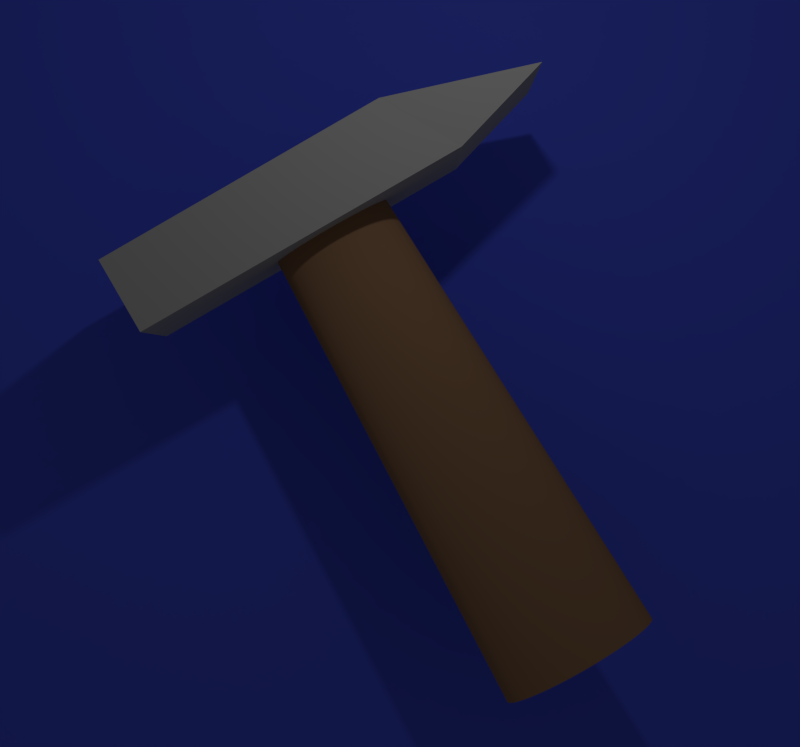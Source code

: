 # Source: tools.blend  (saved by Blender 2.69.0; exported with 4.5.12 LTS)
import bpy
from mathutils import Matrix  # noqa: F401  (used for matrix-valued properties, if any)

bpy.ops.wm.read_factory_settings(use_empty=True)
scene = bpy.context.scene
scene.name = 'Scene'

# ---- collections
col_collection_1 = bpy.data.collections.new('Collection 1'); scene.collection.children.link(col_collection_1)

# ---- materials (node trees are filled in below, after node groups)
mat_hintergrund = bpy.data.materials.new('Hintergrund')
mat_hintergrund.alpha_threshold = 0.0
mat_hintergrund.use_transparent_shadow = False
mat_hintergrund.diffuse_color = (0.0919, 0.1368, 1.0, 1.0)
mat_hintergrund.roughness = 0.5
mat_hintergrund.line_color = (0.0, 0.0, 0.0, 0.75)
mat_metall = bpy.data.materials.new('Metall')
mat_metall.alpha_threshold = 0.0
mat_metall.use_transparent_shadow = False
mat_metall.diffuse_color = (0.4869, 0.4869, 0.4869, 1.0)
mat_metall.roughness = 0.5
mat_metall.specular_intensity = 0.8
mat_metall.line_color = (0.0, 0.0, 0.0, 1.0)
mat_holz = bpy.data.materials.new('Holz')
mat_holz.alpha_threshold = 0.0
mat_holz.use_transparent_shadow = False
mat_holz.diffuse_color = (0.3672, 0.203, 0.1114, 1.0)
mat_holz.roughness = 0.5
mat_holz.specular_intensity = 0.2
mat_holz.line_color = (0.0, 0.0, 0.0, 1.0)

# ---- material node trees

# ---- world
world_world = bpy.data.worlds.new('World'); scene.world = world_world
world_world.color = (0.05088, 0.05088, 0.05088)
world_world.use_sun_shadow = False
world_world.sun_shadow_jitter_overblur = 0.0
world_world.cycles.sampling_method = 'MANUAL'
world_world.cycles.sample_map_resolution = 256

# ---- cameras
cam_camera = bpy.data.cameras.new('Camera')
cam_camera.clip_end = 100.0
cam_camera.lens = 59.34
cam_camera.sensor_width = 32.0
cam_camera.sensor_height = 18.0
cam_camera.ortho_scale = 8.521
cam_camera.dof.focus_distance = 0.0
cam_camera.dof.aperture_fstop = 128.0

# ---- lights
light_lamp = bpy.data.lights.new('Lamp', 'POINT')
light_lamp.transmission_factor = 0.0
light_lamp.cutoff_distance = 30.0
light_lamp.energy = 100.0
light_lamp.shadow_buffer_clip_start = 1.001
light_lamp.shadow_soft_size = 0.1
light_lamp.shadow_maximum_resolution = 0.006
light_lamp.use_absolute_resolution = True
light_lamp.cycles.use_multiple_importance_sampling = False

# ---- meshes
me_plane_001 = bpy.data.meshes.new('Plane.001')
me_plane_001.from_pydata([(1.343, -6.333e-07, -7.056), (-5.585, -1.398e-06, -3.056), (-1.585, -2.904e-07, 3.872), (5.343, 8.019e-07, -0.1282)], [], [(1, 2, 3, 0)])
me_plane_001.materials.append(mat_hintergrund)
me_plane_001.use_remesh_preserve_volume = False
me_plane_001.use_remesh_preserve_attributes = False
me_plane_001.use_mirror_vertex_groups = False
me_plane_001.update()
me_plane = bpy.data.meshes.new('Plane')
me_plane.from_pydata([(1.473, -0.8, -5.19e-08), (-2.08, -0.8, 8.047e-08), (1.473, 0.8, -5.19e-08), (-2.08, 0.8, 8.047e-08), (2.525, -0.9162, 0.301), (-2.08, -0.8, 0.8), (2.525, 0.6838, 0.301), (-2.08, 0.8, 0.8), (1.019, -0.8, 0.8), (1.019, 0.8, 0.8), (1.45e-07, 0.5, -5.0), (-0.04146, 0.4994, -5.0), (-0.08283, 0.4976, -5.0), (-0.124, 0.4946, -5.0), (-0.1649, 0.4904, -5.0), (-0.2053, 0.485, -5.0), (-0.2453, 0.4785, -5.0), (-0.2847, 0.4708, -5.0), (-0.3234, 0.4619, -5.0), (-0.3613, 0.452, -5.0), (-0.3984, 0.441, -5.0), (-0.4344, 0.4289, -5.0), (-0.4695, 0.4157, -5.0), (-0.5034, 0.4016, -5.0), (-0.5361, 0.3865, -5.0), (-0.5675, 0.3705, -5.0), (-0.5975, 0.3536, -5.0), (-0.6261, 0.3358, -5.0), (-0.6532, 0.3172, -5.0), (-0.6787, 0.2978, -5.0), (-0.7026, 0.2778, -5.0), (-0.7248, 0.2571, -5.0), (-0.7453, 0.2357, -5.0), (-0.7639, 0.2138, -5.0), (-0.7807, 0.1913, -5.0), (-0.7956, 0.1684, -5.0), (-0.8087, 0.1451, -5.0), (-0.8197, 0.1215, -5.0), (-0.8288, 0.09755, -5.0), (-0.8359, 0.07337, -5.0), (-0.841, 0.04901, -5.0), (-0.844, 0.02453, -5.0), (-0.845, -2.007e-07, -5.0), (-0.844, -0.02453, -5.0), (-0.841, -0.04901, -5.0), (-0.8359, -0.07337, -5.0), (-0.8288, -0.09755, -5.0), (-0.8197, -0.1215, -5.0), (-0.8087, -0.1451, -5.0), (-0.7956, -0.1684, -5.0), (-0.7807, -0.1913, -5.0), (-0.7639, -0.2138, -5.0), (-0.7453, -0.2357, -5.0), (-0.7248, -0.2571, -5.0), (-0.7026, -0.2778, -5.0), (-0.6787, -0.2978, -5.0), (-0.6532, -0.3172, -5.0), (-0.6261, -0.3358, -5.0), (-0.5975, -0.3536, -5.0), (-0.5675, -0.3705, -5.0), (-0.5361, -0.3865, -5.0), (-0.5034, -0.4016, -5.0), (-0.4695, -0.4157, -5.0), (-0.4344, -0.4289, -5.0), (-0.3984, -0.441, -5.0), (-0.3613, -0.452, -5.0), (-0.3234, -0.4619, -5.0), (-0.2847, -0.4708, -5.0), (-0.2453, -0.4785, -5.0), (-0.2053, -0.485, -5.0), (-0.1649, -0.4904, -5.0), (-0.124, -0.4946, -5.0), (-0.08283, -0.4976, -5.0), (-0.04147, -0.4994, -5.0), (-1.393e-06, -0.5, -5.0), (0.04146, -0.4994, -5.0), (0.08283, -0.4976, -5.0), (0.124, -0.4946, -5.0), (0.1649, -0.4904, -5.0), (0.2053, -0.485, -5.0), (0.2453, -0.4785, -5.0), (0.2847, -0.4708, -5.0), (0.3234, -0.4619, -5.0), (0.3613, -0.452, -5.0), (0.3983, -0.441, -5.0), (0.4344, -0.4289, -5.0), (0.4695, -0.4157, -5.0), (0.5034, -0.4016, -5.0), (0.5361, -0.3865, -5.0), (0.5675, -0.3705, -5.0), (0.5975, -0.3536, -5.0), (0.6261, -0.3358, -5.0), (0.6532, -0.3172, -5.0), (0.6787, -0.2979, -5.0), (0.7026, -0.2778, -5.0), (0.7248, -0.2571, -5.0), (0.7453, -0.2357, -5.0), (0.7639, -0.2138, -5.0), (0.7807, -0.1913, -5.0), (0.7956, -0.1684, -5.0), (0.8087, -0.1451, -5.0), (0.8197, -0.1215, -5.0), (0.8288, -0.09755, -5.0), (0.8359, -0.07337, -5.0), (0.841, -0.04901, -5.0), (0.844, -0.02453, -5.0), (0.845, -7.093e-07, -5.0), (0.844, 0.02453, -5.0), (0.841, 0.04901, -5.0), (0.8359, 0.07336, -5.0), (0.8288, 0.09754, -5.0), (0.8197, 0.1215, -5.0), (0.8087, 0.1451, -5.0), (0.7956, 0.1684, -5.0), (0.7807, 0.1913, -5.0), (0.7639, 0.2138, -5.0), (0.7453, 0.2357, -5.0), (0.7248, 0.2571, -5.0), (0.7026, 0.2778, -5.0), (0.6787, 0.2978, -5.0), (0.6532, 0.3172, -5.0), (0.6261, 0.3358, -5.0), (0.5975, 0.3536, -5.0), (0.5675, 0.3705, -5.0), (0.5361, 0.3865, -5.0), (0.5034, 0.4016, -5.0), (0.4695, 0.4157, -5.0), (0.4344, 0.4289, -5.0), (0.3984, 0.441, -5.0), (0.3613, 0.452, -5.0), (0.3234, 0.4619, -5.0), (0.2847, 0.4708, -5.0), (0.2453, 0.4785, -5.0), (0.2053, 0.485, -5.0), (0.1649, 0.4904, -5.0), (0.124, 0.4946, -5.0), (0.08283, 0.4976, -5.0), (0.04146, 0.4994, -5.0), (-3.999e-09, 0.375, 0.0), (-0.0311, 0.3745, 0.0), (-0.06212, 0.3732, 0.0), (-0.093, 0.3709, 0.0), (-0.1236, 0.3678, 0.0), (-0.154, 0.3638, 0.0), (-0.184, 0.3589, 0.0), (-0.2135, 0.3531, 0.0), (-0.2425, 0.3465, 0.0), (-0.271, 0.339, 0.0), (-0.2988, 0.3307, 0.0), (-0.3258, 0.3216, 0.0), (-0.3521, 0.3118, 0.0), (-0.3775, 0.3012, 0.0), (-0.4021, 0.2899, 0.0), (-0.4256, 0.2779, 0.0), (-0.4482, 0.2652, 0.0), (-0.4696, 0.2518, 0.0), (-0.4899, 0.2379, 0.0), (-0.5091, 0.2234, 0.0), (-0.527, 0.2083, 0.0), (-0.5436, 0.1928, 0.0), (-0.5589, 0.1768, 0.0), (-0.5729, 0.1603, 0.0), (-0.5855, 0.1435, 0.0), (-0.5967, 0.1263, 0.0), (-0.6065, 0.1089, 1.776e-15), (-0.6148, 0.09112, 1.776e-15), (-0.6216, 0.07316, 1.776e-15), (-0.6269, 0.05502, 1.776e-15), (-0.6307, 0.03676, 1.776e-15), (-0.633, 0.0184, 1.776e-15), (-0.6338, -1.505e-07, 1.776e-15), (-0.633, -0.0184, 1.776e-15), (-0.6307, -0.03676, 1.776e-15), (-0.6269, -0.05502, 1.776e-15), (-0.6216, -0.07316, 1.776e-15), (-0.6148, -0.09112, 1.776e-15), (-0.6065, -0.1089, 1.776e-15), (-0.5967, -0.1263, 3.553e-15), (-0.5855, -0.1435, 3.553e-15), (-0.5729, -0.1603, 3.553e-15), (-0.5589, -0.1768, 3.553e-15), (-0.5436, -0.1928, 3.553e-15), (-0.527, -0.2083, 3.553e-15), (-0.5091, -0.2234, 3.553e-15), (-0.4899, -0.2379, 3.553e-15), (-0.4696, -0.2518, 3.553e-15), (-0.4482, -0.2652, 3.553e-15), (-0.4256, -0.2779, 3.553e-15), (-0.4021, -0.2899, 3.553e-15), (-0.3775, -0.3012, 3.553e-15), (-0.3521, -0.3118, 3.553e-15), (-0.3258, -0.3216, 3.553e-15), (-0.2988, -0.3307, 3.553e-15), (-0.271, -0.339, 3.553e-15), (-0.2425, -0.3465, 3.553e-15), (-0.2135, -0.3531, 3.553e-15), (-0.184, -0.3589, 3.553e-15), (-0.154, -0.3638, 3.553e-15), (-0.1236, -0.3678, 3.553e-15), (-0.093, -0.3709, 3.553e-15), (-0.06212, -0.3732, 3.553e-15), (-0.0311, -0.3745, 3.553e-15), (-1.157e-06, -0.375, 3.553e-15), (0.0311, -0.3745, 3.553e-15), (0.06212, -0.3732, 3.553e-15), (0.09299, -0.3709, 3.553e-15), (0.1236, -0.3678, 3.553e-15), (0.154, -0.3638, 3.553e-15), (0.184, -0.3589, 3.553e-15), (0.2135, -0.3531, 3.553e-15), (0.2425, -0.3465, 3.553e-15), (0.271, -0.339, 3.553e-15), (0.2988, -0.3307, 3.553e-15), (0.3258, -0.3216, 3.553e-15), (0.3521, -0.3118, 3.553e-15), (0.3775, -0.3012, 3.553e-15), (0.4021, -0.2899, 3.553e-15), (0.4256, -0.2779, 3.553e-15), (0.4482, -0.2652, 3.553e-15), (0.4696, -0.2518, 3.553e-15), (0.4899, -0.2379, 3.553e-15), (0.5091, -0.2234, 3.553e-15), (0.527, -0.2083, 3.553e-15), (0.5436, -0.1928, 3.553e-15), (0.5589, -0.1768, 3.553e-15), (0.5729, -0.1603, 3.553e-15), (0.5855, -0.1435, 3.553e-15), (0.5967, -0.1263, 3.553e-15), (0.6065, -0.1089, 1.776e-15), (0.6148, -0.09112, 1.776e-15), (0.6216, -0.07316, 1.776e-15), (0.6269, -0.05502, 1.776e-15), (0.6307, -0.03676, 1.776e-15), (0.633, -0.0184, 1.776e-15), (0.6338, -5.32e-07, 1.776e-15), (0.633, 0.0184, 1.776e-15), (0.6307, 0.03676, 1.776e-15), (0.6269, 0.05502, 1.776e-15), (0.6216, 0.07316, 1.776e-15), (0.6148, 0.09112, 1.776e-15), (0.6065, 0.1089, 1.776e-15), (0.5967, 0.1263, 0.0), (0.5855, 0.1435, 0.0), (0.5729, 0.1603, 0.0), (0.5589, 0.1768, 0.0), (0.5436, 0.1928, 0.0), (0.527, 0.2083, 0.0), (0.5091, 0.2234, 0.0), (0.4899, 0.2379, 0.0), (0.4696, 0.2518, 0.0), (0.4482, 0.2652, 0.0), (0.4256, 0.2779, 0.0), (0.4021, 0.2899, 0.0), (0.3775, 0.3012, 0.0), (0.3521, 0.3118, 0.0), (0.3258, 0.3216, 0.0), (0.2988, 0.3307, 0.0), (0.271, 0.339, 0.0), (0.2425, 0.3465, 0.0), (0.2135, 0.3531, 0.0), (0.184, 0.3589, 0.0), (0.154, 0.3638, 0.0), (0.1236, 0.3678, 0.0), (0.09299, 0.3709, 0.0), (0.06212, 0.3732, 0.0), (0.0311, 0.3745, 0.0)], [], [(1, 3, 2, 0), (0, 2, 6, 4), (3, 1, 5, 7), (2, 3, 7, 9, 6), (1, 0, 4, 8, 5), (5, 8, 9, 7), (4, 6, 9, 8), (82, 83, 211, 210), (15, 16, 144, 143), (109, 110, 238, 237), (42, 43, 171, 170), (136, 137, 265, 264), (69, 70, 198, 197), (96, 97, 225, 224), (29, 30, 158, 157), (123, 124, 252, 251), (56, 57, 185, 184), (83, 84, 212, 211), (16, 17, 145, 144), (110, 111, 239, 238), (43, 44, 172, 171), (137, 10, 138, 265), (70, 71, 199, 198), (97, 98, 226, 225), (30, 31, 159, 158), (124, 125, 253, 252), (57, 58, 186, 185), (84, 85, 213, 212), (17, 18, 146, 145), (111, 112, 240, 239), (44, 45, 173, 172), (71, 72, 200, 199), (98, 99, 227, 226), (31, 32, 160, 159), (125, 126, 254, 253), (58, 59, 187, 186), (85, 86, 214, 213), (18, 19, 147, 146), (112, 113, 241, 240), (45, 46, 174, 173), (72, 73, 201, 200), (99, 100, 228, 227), (32, 33, 161, 160), (126, 127, 255, 254), (59, 60, 188, 187), (86, 87, 215, 214), (19, 20, 148, 147), (113, 114, 242, 241), (46, 47, 175, 174), (73, 74, 202, 201), (100, 101, 229, 228), (33, 34, 162, 161), (127, 128, 256, 255), (60, 61, 189, 188), (87, 88, 216, 215), (20, 21, 149, 148), (47, 48, 176, 175), (114, 115, 243, 242), (74, 75, 203, 202), (101, 102, 230, 229), (34, 35, 163, 162), (128, 129, 257, 256), (61, 62, 190, 189), (88, 89, 217, 216), (21, 22, 150, 149), (115, 116, 244, 243), (48, 49, 177, 176), (75, 76, 204, 203), (102, 103, 231, 230), (35, 36, 164, 163), (129, 130, 258, 257), (62, 63, 191, 190), (89, 90, 218, 217), (22, 23, 151, 150), (116, 117, 245, 244), (49, 50, 178, 177), (76, 77, 205, 204), (103, 104, 232, 231), (36, 37, 165, 164), (130, 131, 259, 258), (63, 64, 192, 191), (90, 91, 219, 218), (23, 24, 152, 151), (117, 118, 246, 245), (50, 51, 179, 178), (10, 11, 139, 138), (77, 78, 206, 205), (104, 105, 233, 232), (37, 38, 166, 165), (131, 132, 260, 259), (64, 65, 193, 192), (91, 92, 220, 219), (24, 25, 153, 152), (118, 119, 247, 246), (51, 52, 180, 179), (78, 79, 207, 206), (11, 12, 140, 139), (105, 106, 234, 233), (38, 39, 167, 166), (132, 133, 261, 260), (65, 66, 194, 193), (25, 26, 154, 153), (92, 93, 221, 220), (119, 120, 248, 247), (52, 53, 181, 180), (79, 80, 208, 207), (12, 13, 141, 140), (106, 107, 235, 234), (39, 40, 168, 167), (133, 134, 262, 261), (66, 67, 195, 194), (93, 94, 222, 221), (26, 27, 155, 154), (120, 121, 249, 248), (53, 54, 182, 181), (80, 81, 209, 208), (13, 14, 142, 141), (107, 108, 236, 235), (40, 41, 169, 168), (134, 135, 263, 262), (67, 68, 196, 195), (94, 95, 223, 222), (27, 28, 156, 155), (121, 122, 250, 249), (54, 55, 183, 182), (81, 82, 210, 209), (14, 15, 143, 142), (108, 109, 237, 236), (41, 42, 170, 169), (135, 136, 264, 263), (68, 69, 197, 196), (95, 96, 224, 223), (28, 29, 157, 156), (122, 123, 251, 250), (55, 56, 184, 183), (139, 140, 141, 142, 143, 144, 145, 146, 147, 148, 149, 150, 151, 152, 153, 154, 155, 156, 157, 158, 159, 160, 161, 162, 163, 164, 165, 166, 167, 168, 169, 170, 171, 172, 173, 174, 175, 176, 177, 178, 179, 180, 181, 182, 183, 184, 185, 186, 187, 188, 189, 190, 191, 192, 193, 194, 195, 196, 197, 198, 199, 200, 201, 202, 203, 204, 205, 206, 207, 208, 209, 210, 211, 212, 213, 214, 215, 216, 217, 218, 219, 220, 221, 222, 223, 224, 225, 226, 227, 228, 229, 230, 231, 232, 233, 234, 235, 236, 237, 238, 239, 240, 241, 242, 243, 244, 245, 246, 247, 248, 249, 250, 251, 252, 253, 254, 255, 256, 257, 258, 259, 260, 261, 262, 263, 264, 265, 138), (11, 10, 137, 136, 135, 134, 133, 132, 131, 130, 129, 128, 127, 126, 125, 124, 123, 122, 121, 120, 119, 118, 117, 116, 115, 114, 113, 112, 111, 110, 109, 108, 107, 106, 105, 104, 103, 102, 101, 100, 99, 98, 97, 96, 95, 94, 93, 92, 91, 90, 89, 88, 87, 86, 85, 84, 83, 82, 81, 80, 79, 78, 77, 76, 75, 74, 73, 72, 71, 70, 69, 68, 67, 66, 65, 64, 63, 62, 61, 60, 59, 58, 57, 56, 55, 54, 53, 52, 51, 50, 49, 48, 47, 46, 45, 44, 43, 42, 41, 40, 39, 38, 37, 36, 35, 34, 33, 32, 31, 30, 29, 28, 27, 26, 25, 24, 23, 22, 21, 20, 19, 18, 17, 16, 15, 14, 13, 12)])
me_plane.polygons.foreach_set('material_index', [0, 0, 0, 0, 0, 0, 0, 1, 1, 1, 1, 1, 1, 1, 1, 1, 1, 1, 1, 1, 1, 1, 1, 1, 1, 1, 1, 1, 1, 1, 1, 1, 1, 1, 1, 1, 1, 1, 1, 1, 1, 1, 1, 1, 1, 1, 1, 1, 1, 1, 1, 1, 1, 1, 1, 1, 1, 1, 1, 1, 1, 1, 1, 1, 1, 1, 1, 1, 1, 1, 1, 1, 1, 1, 1, 1, 1, 1, 1, 1, 1, 1, 1, 1, 1, 1, 1, 1, 1, 1, 1, 1, 1, 1, 1, 1, 1, 1, 1, 1, 1, 1, 1, 1, 1, 1, 1, 1, 1, 1, 1, 1, 1, 1, 1, 1, 1, 1, 1, 1, 1, 1, 1, 1, 1, 1, 1, 1, 1, 1, 1, 1, 1, 1, 1, 1, 1])
me_plane.materials.append(mat_metall)
me_plane.materials.append(mat_holz)
me_plane.use_remesh_preserve_volume = False
me_plane.use_remesh_preserve_attributes = False
me_plane.use_mirror_vertex_groups = False
me_plane.update()

# ---- objects
ob_hintergrund = bpy.data.objects.new('Hintergrund', me_plane_001)
ob_hammer = bpy.data.objects.new('Hammer', me_plane)
ob_lamp_schein_oben = bpy.data.objects.new('Lamp Schein oben', light_lamp)
ob_camera = bpy.data.objects.new('Camera', cam_camera)

# ---- transforms, parenting, visibility, modifiers, constraints
ob_hintergrund.location = (1.026, -2.0, 1.756)
ob_hintergrund.rotation_euler = (8.718e-08, -0.5236, 3.142)
ob_hintergrund.scale = (1.5, 1.5, 1.5)
ob_hintergrund.lineart.crease_threshold = 0.0
ob_hammer.location = (0.6915, 0.0, 1.439)
ob_hammer.rotation_euler = (8.718e-08, -0.5236, 3.142)
ob_hammer.lineart.crease_threshold = 0.0
ob_lamp_schein_oben.location = (-0.7084, 5.064, 3.887)
ob_lamp_schein_oben.rotation_euler = (0.6503, 0.05522, 1.866)
ob_lamp_schein_oben.lock_rotations_4d = False
ob_lamp_schein_oben.empty_display_type = 'ARROWS'
ob_lamp_schein_oben.color = (0.0, 0.0, 0.0, 0.0)
ob_lamp_schein_oben.lineart.crease_threshold = 0.0
ob_camera.location = (0.0, 15.0, 0.0)
ob_camera.rotation_euler = (1.571, 0.0, 3.142)
ob_camera.scale = (1.0, 1.0, 1.0)
ob_camera.lock_rotations_4d = False
ob_camera.empty_display_type = 'ARROWS'
ob_camera.color = (0.0, 0.0, 0.0, 0.0)
ob_camera.display_type = 'WIRE'
ob_camera.lineart.crease_threshold = 0.0

# ---- collection membership
col_collection_1.objects.link(ob_hintergrund)
col_collection_1.objects.link(ob_hammer)
col_collection_1.objects.link(ob_lamp_schein_oben)
col_collection_1.objects.link(ob_camera)

# ---- scene / render settings (as saved in the file)
scene.camera = ob_camera
scene.frame_start = 1; scene.frame_end = 250; scene.frame_set(1)
scene.render.engine = 'BLENDER_EEVEE_NEXT'
scene.render.image_settings.compression = 90
scene.render.resolution_x = 45
scene.render.resolution_y = 42
scene.render.resolution_percentage = 1500
scene.render.dither_intensity = 0.0
scene.render.film_transparent = True
scene.cycles.use_denoising = False
scene.cycles.samples = 10
scene.cycles.sampling_pattern = 'TABULATED_SOBOL'
scene.cycles.light_sampling_threshold = 0.0
scene.cycles.use_adaptive_sampling = False
scene.cycles.use_light_tree = False
scene.cycles.blur_glossy = 0.0
scene.cycles.volume_bounces = 1
scene.cycles.pixel_filter_type = 'GAUSSIAN'
scene.cycles.sample_clamp_indirect = 0.0
scene.view_settings.view_transform = 'Standard'
bpy.context.view_layer.update()
